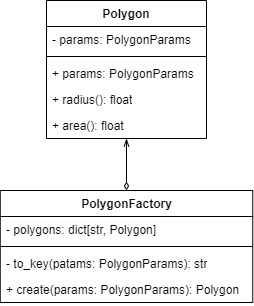

The diagram above was exported from draw.io. Its source (the exported page's mxGraphModel, read from the mxfile embedded in the PNG):
<mxGraphModel dx="934" dy="525" grid="1" gridSize="10" guides="1" tooltips="1" connect="1" arrows="1" fold="1" page="1" pageScale="1" pageWidth="827" pageHeight="1169" math="0" shadow="0">
  <root>
    <mxCell id="0" />
    <mxCell id="1" parent="0" />
    <mxCell id="qdsycT1VuE_jtYS8gWZu-1" value="Polygon" style="swimlane;fontStyle=1;align=center;verticalAlign=top;childLayout=stackLayout;horizontal=1;startSize=26;horizontalStack=0;resizeParent=1;resizeParentMax=0;resizeLast=0;collapsible=1;marginBottom=0;whiteSpace=wrap;html=1;" vertex="1" parent="1">
      <mxGeometry x="320" y="80" width="160" height="138" as="geometry" />
    </mxCell>
    <mxCell id="qdsycT1VuE_jtYS8gWZu-2" value="- params: PolygonParams" style="text;strokeColor=none;fillColor=none;align=left;verticalAlign=top;spacingLeft=4;spacingRight=4;overflow=hidden;rotatable=0;points=[[0,0.5],[1,0.5]];portConstraint=eastwest;whiteSpace=wrap;html=1;" vertex="1" parent="qdsycT1VuE_jtYS8gWZu-1">
      <mxGeometry y="26" width="160" height="26" as="geometry" />
    </mxCell>
    <mxCell id="qdsycT1VuE_jtYS8gWZu-3" value="" style="line;strokeWidth=1;fillColor=none;align=left;verticalAlign=middle;spacingTop=-1;spacingLeft=3;spacingRight=3;rotatable=0;labelPosition=right;points=[];portConstraint=eastwest;strokeColor=inherit;" vertex="1" parent="qdsycT1VuE_jtYS8gWZu-1">
      <mxGeometry y="52" width="160" height="8" as="geometry" />
    </mxCell>
    <mxCell id="qdsycT1VuE_jtYS8gWZu-4" value="+ params: PolygonParams" style="text;strokeColor=none;fillColor=none;align=left;verticalAlign=top;spacingLeft=4;spacingRight=4;overflow=hidden;rotatable=0;points=[[0,0.5],[1,0.5]];portConstraint=eastwest;whiteSpace=wrap;html=1;" vertex="1" parent="qdsycT1VuE_jtYS8gWZu-1">
      <mxGeometry y="60" width="160" height="26" as="geometry" />
    </mxCell>
    <mxCell id="qdsycT1VuE_jtYS8gWZu-5" value="+ radius(): float" style="text;strokeColor=none;fillColor=none;align=left;verticalAlign=top;spacingLeft=4;spacingRight=4;overflow=hidden;rotatable=0;points=[[0,0.5],[1,0.5]];portConstraint=eastwest;whiteSpace=wrap;html=1;" vertex="1" parent="qdsycT1VuE_jtYS8gWZu-1">
      <mxGeometry y="86" width="160" height="26" as="geometry" />
    </mxCell>
    <mxCell id="qdsycT1VuE_jtYS8gWZu-6" value="+ area(): float" style="text;strokeColor=none;fillColor=none;align=left;verticalAlign=top;spacingLeft=4;spacingRight=4;overflow=hidden;rotatable=0;points=[[0,0.5],[1,0.5]];portConstraint=eastwest;whiteSpace=wrap;html=1;" vertex="1" parent="qdsycT1VuE_jtYS8gWZu-1">
      <mxGeometry y="112" width="160" height="26" as="geometry" />
    </mxCell>
    <mxCell id="qdsycT1VuE_jtYS8gWZu-17" style="edgeStyle=orthogonalEdgeStyle;rounded=0;orthogonalLoop=1;jettySize=auto;html=1;exitX=0.5;exitY=0;exitDx=0;exitDy=0;entryX=0.5;entryY=1;entryDx=0;entryDy=0;endArrow=openThin;endFill=0;startArrow=diamondThin;startFill=0;" edge="1" parent="1" source="qdsycT1VuE_jtYS8gWZu-11" target="qdsycT1VuE_jtYS8gWZu-1">
      <mxGeometry relative="1" as="geometry" />
    </mxCell>
    <mxCell id="qdsycT1VuE_jtYS8gWZu-11" value="PolygonFactory" style="swimlane;fontStyle=1;align=center;verticalAlign=top;childLayout=stackLayout;horizontal=1;startSize=26;horizontalStack=0;resizeParent=1;resizeParentMax=0;resizeLast=0;collapsible=1;marginBottom=0;whiteSpace=wrap;html=1;" vertex="1" parent="1">
      <mxGeometry x="273.75" y="270" width="252.5" height="112" as="geometry" />
    </mxCell>
    <mxCell id="qdsycT1VuE_jtYS8gWZu-12" value="- polygons: dict[str, Polygon]" style="text;strokeColor=none;fillColor=none;align=left;verticalAlign=top;spacingLeft=4;spacingRight=4;overflow=hidden;rotatable=0;points=[[0,0.5],[1,0.5]];portConstraint=eastwest;whiteSpace=wrap;html=1;" vertex="1" parent="qdsycT1VuE_jtYS8gWZu-11">
      <mxGeometry y="26" width="252.5" height="26" as="geometry" />
    </mxCell>
    <mxCell id="qdsycT1VuE_jtYS8gWZu-13" value="" style="line;strokeWidth=1;fillColor=none;align=left;verticalAlign=middle;spacingTop=-1;spacingLeft=3;spacingRight=3;rotatable=0;labelPosition=right;points=[];portConstraint=eastwest;strokeColor=inherit;" vertex="1" parent="qdsycT1VuE_jtYS8gWZu-11">
      <mxGeometry y="52" width="252.5" height="8" as="geometry" />
    </mxCell>
    <mxCell id="qdsycT1VuE_jtYS8gWZu-14" value="- to_key(patams: PolygonParams): str" style="text;strokeColor=none;fillColor=none;align=left;verticalAlign=top;spacingLeft=4;spacingRight=4;overflow=hidden;rotatable=0;points=[[0,0.5],[1,0.5]];portConstraint=eastwest;whiteSpace=wrap;html=1;" vertex="1" parent="qdsycT1VuE_jtYS8gWZu-11">
      <mxGeometry y="60" width="252.5" height="26" as="geometry" />
    </mxCell>
    <mxCell id="qdsycT1VuE_jtYS8gWZu-15" value="+ create(params: PolygonParams): Polygon" style="text;strokeColor=none;fillColor=none;align=left;verticalAlign=top;spacingLeft=4;spacingRight=4;overflow=hidden;rotatable=0;points=[[0,0.5],[1,0.5]];portConstraint=eastwest;whiteSpace=wrap;html=1;" vertex="1" parent="qdsycT1VuE_jtYS8gWZu-11">
      <mxGeometry y="86" width="252.5" height="26" as="geometry" />
    </mxCell>
  </root>
</mxGraphModel>